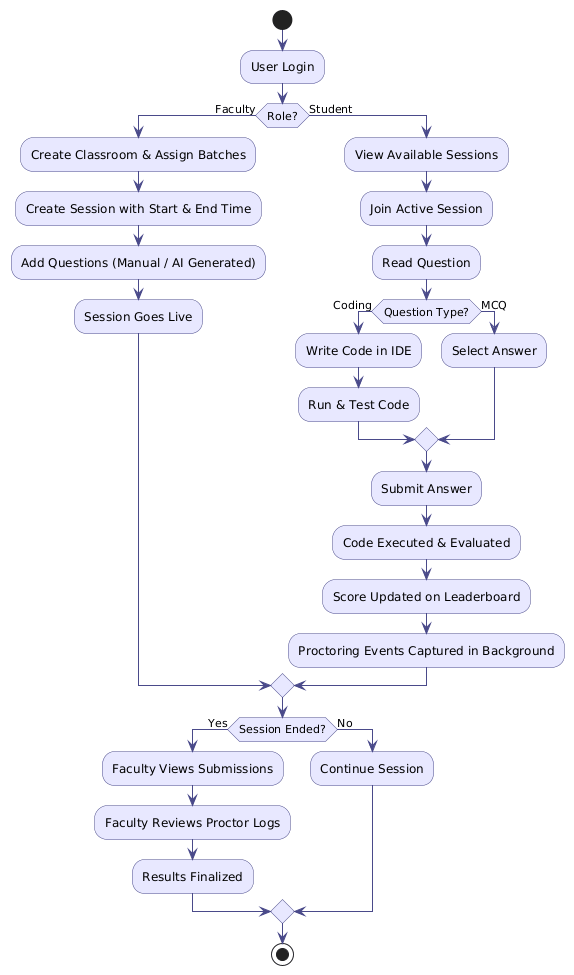

The diagram above was rendered by PlantUML. Its source (embedded in the PNG):
@startuml
skinparam backgroundColor White
skinparam ArrowColor #4A4A8A
skinparam ActivityBackgroundColor #E8E8FF
skinparam ActivityBorderColor #4A4A8A
skinparam DiamondBackgroundColor #FFF8E8
skinparam DiamondBorderColor #D4A800

start

:User Login;

if (Role?) then (Faculty)
    :Create Classroom & Assign Batches;
    :Create Session with Start & End Time;
    :Add Questions (Manual / AI Generated);
    :Session Goes Live;
else (Student)
    :View Available Sessions;
    :Join Active Session;
    :Read Question;
    if (Question Type?) then (Coding)
        :Write Code in IDE;
        :Run & Test Code;
    else (MCQ)
        :Select Answer;
    endif
    :Submit Answer;
    :Code Executed & Evaluated;
    :Score Updated on Leaderboard;
    :Proctoring Events Captured in Background;
endif

if (Session Ended?) then (Yes)
    :Faculty Views Submissions;
    :Faculty Reviews Proctor Logs;
    :Results Finalized;
else (No)
    :Continue Session;
endif

stop
@enduml